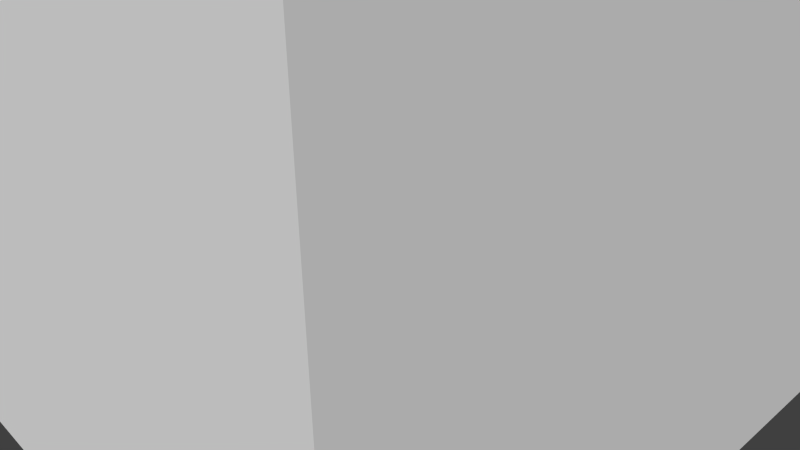 # Source: room-sm.blend  (saved by Blender 2.76.0; exported with 4.5.12 LTS)
import bpy
from mathutils import Matrix  # noqa: F401  (used for matrix-valued properties, if any)

bpy.ops.wm.read_factory_settings(use_empty=True)
scene = bpy.context.scene
scene.name = 'Scene'

# ---- collections
col_collection_1 = bpy.data.collections.new('Collection 1'); scene.collection.children.link(col_collection_1)

# ---- materials (node trees are filled in below, after node groups)
mat_room = bpy.data.materials.new('room')
mat_room.alpha_threshold = 0.0
mat_room.use_transparent_shadow = False
mat_room.preview_render_type = 'FLAT'
mat_room.roughness = 0.5

# ---- material node trees

# ---- world
world_world = bpy.data.worlds.new('World'); scene.world = world_world
world_world.color = (0.05088, 0.05088, 0.05088)
world_world.use_sun_shadow = False
world_world.sun_shadow_jitter_overblur = 0.0
world_world.cycles.sampling_method = 'MANUAL'
world_world.cycles.sample_map_resolution = 256

# ---- cameras
cam_camera = bpy.data.cameras.new('Camera')
cam_camera.clip_end = 100.0
cam_camera.lens = 35.0
cam_camera.sensor_width = 32.0
cam_camera.sensor_height = 18.0
cam_camera.ortho_scale = 7.314
cam_camera.dof.focus_distance = 0.0
cam_camera.dof.aperture_fstop = 128.0

# ---- meshes
me_cube = bpy.data.meshes.new('Cube')
me_cube.from_pydata([(-1.544, -1.0, 1.0), (-1.544, 1.0, 1.0), (-1.544, 1.0, -1.0), (-1.544, -1.0, -1.0), (1.518, -1.0, 1.0), (1.518, -1.0, -1.0), (1.518, 1.0, 1.0), (1.518, 1.0, -1.0), (-1.511, -0.9674, 0.9674), (-1.511, -0.9674, -0.9674), (-1.511, 0.9674, -0.9674), (-1.511, 0.9674, 0.9674), (1.486, -0.9674, 0.9674), (1.486, -0.9674, -0.9674), (1.486, 0.9674, 0.9674), (1.486, 0.9674, -0.9674)], [], [(0, 1, 2, 3), (4, 0, 3, 5), (4, 6, 1, 0), (1, 6, 7, 2), (3, 2, 7, 5), (6, 4, 5, 7), (8, 9, 10, 11), (12, 13, 9, 8), (12, 8, 11, 14), (11, 10, 15, 14), (9, 13, 15, 10), (14, 15, 13, 12)])
me_cube.materials.append(mat_room)
me_cube.use_remesh_preserve_volume = False
me_cube.use_remesh_preserve_attributes = False
me_cube.use_mirror_vertex_groups = False
me_cube.update()

# ---- objects
ob_cube = bpy.data.objects.new('Cube', me_cube)
ob_camera = bpy.data.objects.new('Camera', cam_camera)

# ---- transforms, parenting, visibility, modifiers, constraints
ob_cube.location = (0.06628, -0.05257, 2.908)
ob_cube.scale = (3.308, 4.74, 2.861)
ob_cube.lineart.crease_threshold = 0.0
ob_camera.location = (7.481, -6.508, 5.344)
ob_camera.rotation_euler = (1.109, 0.01082, 0.8149)
ob_camera.lock_rotations_4d = False
ob_camera.empty_display_type = 'ARROWS'
ob_camera.color = (0.0, 0.0, 0.0, 0.0)
ob_camera.display_type = 'WIRE'
ob_camera.lineart.crease_threshold = 0.0

# ---- collection membership
col_collection_1.objects.link(ob_cube)
col_collection_1.objects.link(ob_camera)

# ---- scene / render settings (as saved in the file)
scene.camera = ob_camera
scene.frame_start = 1; scene.frame_end = 250; scene.frame_set(1)
scene.render.engine = 'BLENDER_EEVEE_NEXT'
scene.render.resolution_percentage = 50
scene.render.dither_intensity = 0.0
scene.cycles.use_denoising = False
scene.cycles.samples = 10
scene.cycles.sampling_pattern = 'TABULATED_SOBOL'
scene.cycles.light_sampling_threshold = 0.0
scene.cycles.use_adaptive_sampling = False
scene.cycles.use_light_tree = False
scene.cycles.blur_glossy = 0.0
scene.cycles.pixel_filter_type = 'GAUSSIAN'
scene.cycles.sample_clamp_indirect = 0.0
scene.view_settings.view_transform = 'Standard'
bpy.context.view_layer.update()

# ---- added for rendering (the .blend has no usable light): sun
light_auto_sun = bpy.data.lights.new('AutoSun', 'SUN')
light_auto_sun.energy = 3.0
light_auto_sun.angle = 0.0523599
ob_auto_sun = bpy.data.objects.new('AutoSun', light_auto_sun)
scene.collection.objects.link(ob_auto_sun)
ob_auto_sun.rotation_euler = (0.872665, 0.174533, 0.523599)
bpy.context.view_layer.update()
